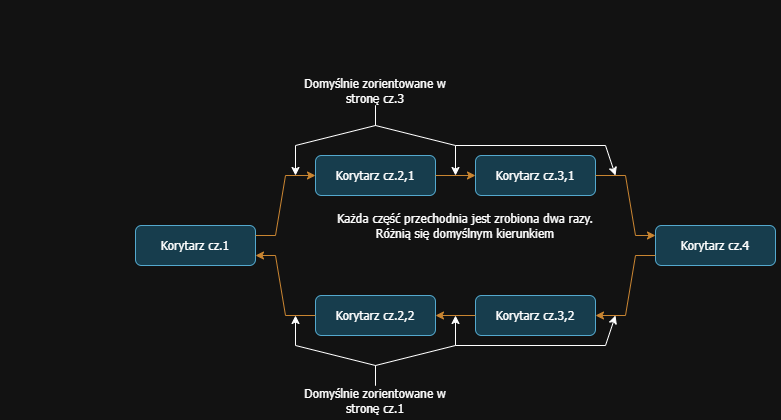

The diagram above was exported from draw.io. Its source (the exported page's mxGraphModel, read from the mxfile embedded in the PNG):
<mxGraphModel dx="1509" dy="1600" grid="1" gridSize="10" guides="1" tooltips="1" connect="1" arrows="1" fold="1" page="1" pageScale="1" pageWidth="827" pageHeight="1169" math="0" shadow="0">
  <root>
    <mxCell id="WIyWlLk6GJQsqaUBKTNV-0" />
    <mxCell id="WIyWlLk6GJQsqaUBKTNV-1" parent="WIyWlLk6GJQsqaUBKTNV-0" />
    <mxCell id="OeqEpGcmac5ejH6DKW5M-9" style="edgeStyle=orthogonalEdgeStyle;rounded=0;orthogonalLoop=1;jettySize=auto;html=1;exitX=1;exitY=0.5;exitDx=0;exitDy=0;fontFamily=Tahoma;" edge="1" parent="WIyWlLk6GJQsqaUBKTNV-1" source="WIyWlLk6GJQsqaUBKTNV-3">
      <mxGeometry relative="1" as="geometry">
        <mxPoint x="200.04761904761904" y="220.04761904761904" as="targetPoint" />
      </mxGeometry>
    </mxCell>
    <mxCell id="WIyWlLk6GJQsqaUBKTNV-3" value="Korytarz cz.1" style="rounded=1;whiteSpace=wrap;html=1;fontSize=12;glass=0;strokeWidth=1;shadow=0;fontFamily=Tahoma;fillColor=#b1ddf0;strokeColor=#10739e;" parent="WIyWlLk6GJQsqaUBKTNV-1" vertex="1">
      <mxGeometry x="80" y="200" width="120" height="40" as="geometry" />
    </mxCell>
    <mxCell id="OeqEpGcmac5ejH6DKW5M-0" value="Korytarz cz.2,1" style="rounded=1;whiteSpace=wrap;html=1;fontSize=12;glass=0;strokeWidth=1;shadow=0;fontFamily=Tahoma;fillColor=#b1ddf0;strokeColor=#10739e;" vertex="1" parent="WIyWlLk6GJQsqaUBKTNV-1">
      <mxGeometry x="260" y="130" width="120" height="40" as="geometry" />
    </mxCell>
    <mxCell id="OeqEpGcmac5ejH6DKW5M-1" value="" style="endArrow=classic;html=1;rounded=0;entryX=0;entryY=0.5;entryDx=0;entryDy=0;exitX=1;exitY=0.25;exitDx=0;exitDy=0;fillColor=#fad7ac;strokeColor=#b46504;fontFamily=Tahoma;" edge="1" parent="WIyWlLk6GJQsqaUBKTNV-1" source="WIyWlLk6GJQsqaUBKTNV-3" target="OeqEpGcmac5ejH6DKW5M-0">
      <mxGeometry width="50" height="50" relative="1" as="geometry">
        <mxPoint x="300" y="300" as="sourcePoint" />
        <mxPoint x="350" y="250" as="targetPoint" />
        <Array as="points">
          <mxPoint x="220" y="210" />
          <mxPoint x="230" y="150" />
        </Array>
      </mxGeometry>
    </mxCell>
    <mxCell id="OeqEpGcmac5ejH6DKW5M-2" value="Korytarz cz.3,1" style="rounded=1;whiteSpace=wrap;html=1;fontSize=12;glass=0;strokeWidth=1;shadow=0;fontFamily=Tahoma;fillColor=#b1ddf0;strokeColor=#10739e;" vertex="1" parent="WIyWlLk6GJQsqaUBKTNV-1">
      <mxGeometry x="420" y="130" width="120" height="40" as="geometry" />
    </mxCell>
    <mxCell id="OeqEpGcmac5ejH6DKW5M-4" value="Korytarz cz.2,2" style="rounded=1;whiteSpace=wrap;html=1;fontSize=12;glass=0;strokeWidth=1;shadow=0;fontFamily=Tahoma;fillColor=#b1ddf0;strokeColor=#10739e;" vertex="1" parent="WIyWlLk6GJQsqaUBKTNV-1">
      <mxGeometry x="260" y="270" width="120" height="40" as="geometry" />
    </mxCell>
    <mxCell id="OeqEpGcmac5ejH6DKW5M-8" value="" style="endArrow=classic;html=1;rounded=0;entryX=1;entryY=0.75;entryDx=0;entryDy=0;exitX=0;exitY=0.5;exitDx=0;exitDy=0;fillColor=#fad7ac;strokeColor=#b46504;fontFamily=Tahoma;" edge="1" parent="WIyWlLk6GJQsqaUBKTNV-1" source="OeqEpGcmac5ejH6DKW5M-4" target="WIyWlLk6GJQsqaUBKTNV-3">
      <mxGeometry width="50" height="50" relative="1" as="geometry">
        <mxPoint x="300" y="260" as="sourcePoint" />
        <mxPoint x="350" y="210" as="targetPoint" />
        <Array as="points">
          <mxPoint x="230" y="290" />
          <mxPoint x="220" y="230" />
        </Array>
      </mxGeometry>
    </mxCell>
    <mxCell id="OeqEpGcmac5ejH6DKW5M-10" value="Domyślnie zorientowane w stronę cz.3" style="text;html=1;align=center;verticalAlign=middle;whiteSpace=wrap;rounded=0;fontFamily=Tahoma;" vertex="1" parent="WIyWlLk6GJQsqaUBKTNV-1">
      <mxGeometry x="240" y="50" width="160" height="30" as="geometry" />
    </mxCell>
    <mxCell id="OeqEpGcmac5ejH6DKW5M-11" value="" style="endArrow=classic;html=1;rounded=0;exitX=0.5;exitY=1;exitDx=0;exitDy=0;fontFamily=Tahoma;" edge="1" parent="WIyWlLk6GJQsqaUBKTNV-1" source="OeqEpGcmac5ejH6DKW5M-10">
      <mxGeometry width="50" height="50" relative="1" as="geometry">
        <mxPoint x="290" y="150" as="sourcePoint" />
        <mxPoint x="240" y="150" as="targetPoint" />
        <Array as="points">
          <mxPoint x="320" y="100" />
          <mxPoint x="240" y="120" />
        </Array>
      </mxGeometry>
    </mxCell>
    <mxCell id="OeqEpGcmac5ejH6DKW5M-12" value="" style="endArrow=classic;html=1;rounded=0;fontFamily=Tahoma;" edge="1" parent="WIyWlLk6GJQsqaUBKTNV-1">
      <mxGeometry width="50" height="50" relative="1" as="geometry">
        <mxPoint x="320" y="80" as="sourcePoint" />
        <mxPoint x="400" y="150" as="targetPoint" />
        <Array as="points">
          <mxPoint x="320" y="100" />
          <mxPoint x="400" y="120" />
        </Array>
      </mxGeometry>
    </mxCell>
    <mxCell id="OeqEpGcmac5ejH6DKW5M-13" value="Domyślnie zorientowane w stronę cz.1" style="text;html=1;align=center;verticalAlign=middle;whiteSpace=wrap;rounded=0;fontFamily=Tahoma;" vertex="1" parent="WIyWlLk6GJQsqaUBKTNV-1">
      <mxGeometry x="240" y="360" width="160" height="30" as="geometry" />
    </mxCell>
    <mxCell id="OeqEpGcmac5ejH6DKW5M-16" value="" style="endArrow=classic;html=1;rounded=0;exitX=0.5;exitY=0;exitDx=0;exitDy=0;fontFamily=Tahoma;" edge="1" parent="WIyWlLk6GJQsqaUBKTNV-1" source="OeqEpGcmac5ejH6DKW5M-13">
      <mxGeometry width="50" height="50" relative="1" as="geometry">
        <mxPoint x="290" y="240" as="sourcePoint" />
        <mxPoint x="240" y="290" as="targetPoint" />
        <Array as="points">
          <mxPoint x="320" y="340" />
          <mxPoint x="240" y="320" />
        </Array>
      </mxGeometry>
    </mxCell>
    <mxCell id="OeqEpGcmac5ejH6DKW5M-17" value="" style="endArrow=classic;html=1;rounded=0;fontFamily=Tahoma;" edge="1" parent="WIyWlLk6GJQsqaUBKTNV-1">
      <mxGeometry width="50" height="50" relative="1" as="geometry">
        <mxPoint x="320" y="360" as="sourcePoint" />
        <mxPoint x="400" y="290" as="targetPoint" />
        <Array as="points">
          <mxPoint x="320" y="340" />
          <mxPoint x="400" y="320" />
        </Array>
      </mxGeometry>
    </mxCell>
    <mxCell id="OeqEpGcmac5ejH6DKW5M-21" value="" style="endArrow=classic;html=1;rounded=0;exitX=1;exitY=0.5;exitDx=0;exitDy=0;entryX=0;entryY=0.5;entryDx=0;entryDy=0;fillColor=#fad7ac;strokeColor=#b46504;fontFamily=Tahoma;" edge="1" parent="WIyWlLk6GJQsqaUBKTNV-1" source="OeqEpGcmac5ejH6DKW5M-0" target="OeqEpGcmac5ejH6DKW5M-2">
      <mxGeometry width="50" height="50" relative="1" as="geometry">
        <mxPoint x="500" y="230" as="sourcePoint" />
        <mxPoint x="550" y="180" as="targetPoint" />
      </mxGeometry>
    </mxCell>
    <mxCell id="OeqEpGcmac5ejH6DKW5M-22" value="Korytarz cz.4" style="rounded=1;whiteSpace=wrap;html=1;fontSize=12;glass=0;strokeWidth=1;shadow=0;fontFamily=Tahoma;fillColor=#b1ddf0;strokeColor=#10739e;" vertex="1" parent="WIyWlLk6GJQsqaUBKTNV-1">
      <mxGeometry x="600" y="200" width="120" height="40" as="geometry" />
    </mxCell>
    <mxCell id="OeqEpGcmac5ejH6DKW5M-23" value="" style="endArrow=classic;html=1;rounded=0;exitX=1;exitY=0.5;exitDx=0;exitDy=0;entryX=0;entryY=0.25;entryDx=0;entryDy=0;fillColor=#fad7ac;strokeColor=#b46504;fontFamily=Tahoma;" edge="1" parent="WIyWlLk6GJQsqaUBKTNV-1" source="OeqEpGcmac5ejH6DKW5M-2" target="OeqEpGcmac5ejH6DKW5M-22">
      <mxGeometry width="50" height="50" relative="1" as="geometry">
        <mxPoint x="500" y="230" as="sourcePoint" />
        <mxPoint x="550" y="180" as="targetPoint" />
        <Array as="points">
          <mxPoint x="570" y="150" />
          <mxPoint x="580" y="210" />
        </Array>
      </mxGeometry>
    </mxCell>
    <mxCell id="OeqEpGcmac5ejH6DKW5M-24" value="Korytarz cz.3,2" style="rounded=1;whiteSpace=wrap;html=1;fontSize=12;glass=0;strokeWidth=1;shadow=0;fontFamily=Tahoma;fillColor=#b1ddf0;strokeColor=#10739e;" vertex="1" parent="WIyWlLk6GJQsqaUBKTNV-1">
      <mxGeometry x="420" y="270" width="120" height="40" as="geometry" />
    </mxCell>
    <mxCell id="OeqEpGcmac5ejH6DKW5M-25" value="" style="endArrow=classic;html=1;rounded=0;entryX=1;entryY=0.5;entryDx=0;entryDy=0;exitX=0;exitY=0.75;exitDx=0;exitDy=0;fillColor=#fad7ac;strokeColor=#b46504;fontFamily=Tahoma;" edge="1" parent="WIyWlLk6GJQsqaUBKTNV-1" source="OeqEpGcmac5ejH6DKW5M-22" target="OeqEpGcmac5ejH6DKW5M-24">
      <mxGeometry width="50" height="50" relative="1" as="geometry">
        <mxPoint x="500" y="230" as="sourcePoint" />
        <mxPoint x="550" y="180" as="targetPoint" />
        <Array as="points">
          <mxPoint x="580" y="230" />
          <mxPoint x="570" y="290" />
        </Array>
      </mxGeometry>
    </mxCell>
    <mxCell id="OeqEpGcmac5ejH6DKW5M-26" value="" style="endArrow=classic;html=1;rounded=0;exitX=0;exitY=0.5;exitDx=0;exitDy=0;entryX=1;entryY=0.5;entryDx=0;entryDy=0;fillColor=#fad7ac;strokeColor=#b46504;fontFamily=Tahoma;" edge="1" parent="WIyWlLk6GJQsqaUBKTNV-1" source="OeqEpGcmac5ejH6DKW5M-24" target="OeqEpGcmac5ejH6DKW5M-4">
      <mxGeometry width="50" height="50" relative="1" as="geometry">
        <mxPoint x="500" y="230" as="sourcePoint" />
        <mxPoint x="550" y="180" as="targetPoint" />
      </mxGeometry>
    </mxCell>
    <mxCell id="OeqEpGcmac5ejH6DKW5M-27" value="Każda część przechodnia jest zrobiona dwa razy. Różnią się domyślnym kierunkiem" style="text;html=1;align=center;verticalAlign=middle;whiteSpace=wrap;rounded=0;fontFamily=Tahoma;" vertex="1" parent="WIyWlLk6GJQsqaUBKTNV-1">
      <mxGeometry x="280" y="180" width="260" height="40" as="geometry" />
    </mxCell>
    <mxCell id="OeqEpGcmac5ejH6DKW5M-28" value="&lt;blockquote style=&quot;margin: 0 0 0 40px; border: none; padding: 0px;&quot;&gt;&lt;br&gt;&lt;/blockquote&gt;" style="text;align=left;verticalAlign=middle;rounded=0;fontColor=light-dark(#000000,#000000);labelBackgroundColor=none;html=1;labelPosition=center;verticalLabelPosition=middle;textDirection=ltr;" vertex="1" parent="WIyWlLk6GJQsqaUBKTNV-1">
      <mxGeometry x="-50" y="-20" width="160" height="130" as="geometry" />
    </mxCell>
    <mxCell id="OeqEpGcmac5ejH6DKW5M-29" value="" style="endArrow=classic;html=1;rounded=0;" edge="1" parent="WIyWlLk6GJQsqaUBKTNV-1">
      <mxGeometry width="50" height="50" relative="1" as="geometry">
        <mxPoint x="400" y="120" as="sourcePoint" />
        <mxPoint x="560" y="150" as="targetPoint" />
        <Array as="points">
          <mxPoint x="550" y="120" />
        </Array>
      </mxGeometry>
    </mxCell>
    <mxCell id="OeqEpGcmac5ejH6DKW5M-31" value="" style="endArrow=classic;html=1;rounded=0;" edge="1" parent="WIyWlLk6GJQsqaUBKTNV-1">
      <mxGeometry width="50" height="50" relative="1" as="geometry">
        <mxPoint x="400" y="320" as="sourcePoint" />
        <mxPoint x="560" y="290" as="targetPoint" />
        <Array as="points">
          <mxPoint x="550" y="320" />
        </Array>
      </mxGeometry>
    </mxCell>
  </root>
</mxGraphModel>